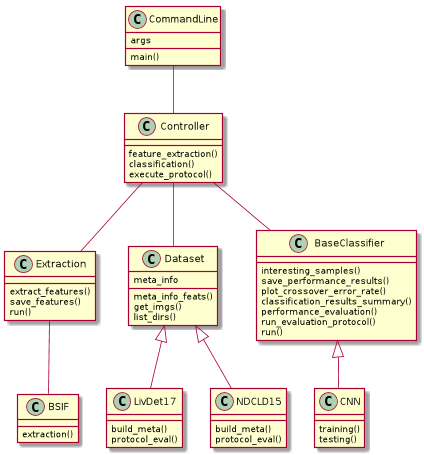

The diagram above was rendered by PlantUML. Its source (embedded in the PNG):
@startuml

class CommandLine{
    args
    main()
}

class Extraction{
    extract_features()
    save_features()
    run()
}

class BSIF{
    extraction()
}


class Controller{
    feature_extraction()
    classification()
    execute_protocol()
}


class Dataset{
    meta_info
    meta_info_feats()
    get_imgs()
    list_dirs()
}

class LivDet17{
    build_meta()
    protocol_eval()
}

class NDCLD15{
    build_meta()
    protocol_eval()
}

class BaseClassifier{
    interesting_samples()
    save_performance_results()
    plot_crossover_error_rate()
    classification_results_summary()
    performance_evaluation()
    run_evaluation_protocol()
    run()
}

class CNN{
    training()
    testing()
}

CommandLine -- Controller
Controller -- Extraction
Extraction -- BSIF

Controller -- Dataset
Dataset <|-- LivDet17
Dataset <|-- NDCLD15

Controller -- BaseClassifier
BaseClassifier <|-- CNN

@enduml